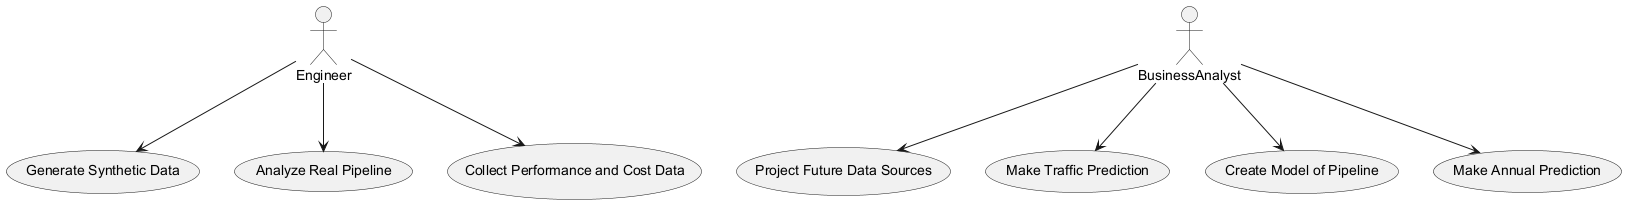

The diagram above was rendered by PlantUML. Its source (embedded in the PNG):
@startuml
actor Engineer
actor BusinessAnalyst

usecase "Generate Synthetic Data" as (Generate Synthetic Data)
usecase "Analyze Real Pipeline" as (Analyze Real Pipeline)
usecase "Collect Performance and Cost Data" as (Collect Performance and Cost Data)
usecase "Project Future Data Sources" as (Project Future Data Sources)
usecase "Make Traffic Prediction" as (Make Traffic Prediction)
usecase "Create Model of Pipeline" as (Create Model of Pipeline)
usecase "Make Annual Prediction" as (Make Annual Prediction)

Engineer --> (Generate Synthetic Data)
Engineer --> (Analyze Real Pipeline)
Engineer --> (Collect Performance and Cost Data)
BusinessAnalyst --> (Project Future Data Sources)
BusinessAnalyst --> (Make Traffic Prediction)
BusinessAnalyst --> (Create Model of Pipeline)
BusinessAnalyst --> (Make Annual Prediction)
@enduml